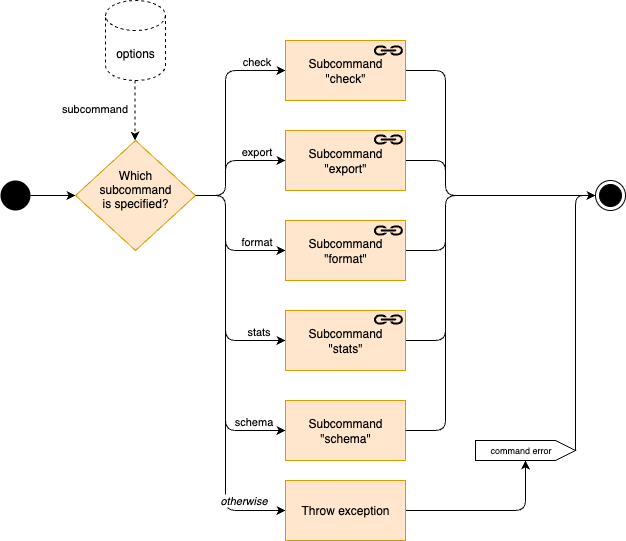

The diagram above was exported from draw.io. Its source (the exported page's mxGraphModel, read from the mxfile embedded in the PNG):
<mxGraphModel dx="1378" dy="733" grid="1" gridSize="10" guides="1" tooltips="1" connect="1" arrows="1" fold="1" page="1" pageScale="1" pageWidth="850" pageHeight="1100" background="#ffffff" math="0" shadow="0">
  <root>
    <mxCell id="0" />
    <mxCell id="1" parent="0" />
    <mxCell id="u3hYE-vrz18K1VAJ1CUe-22" style="edgeStyle=orthogonalEdgeStyle;rounded=0;orthogonalLoop=1;jettySize=auto;html=1;" parent="1" source="u3hYE-vrz18K1VAJ1CUe-2" target="u3hYE-vrz18K1VAJ1CUe-7" edge="1">
      <mxGeometry relative="1" as="geometry">
        <mxPoint x="209.99999999999977" y="200" as="targetPoint" />
      </mxGeometry>
    </mxCell>
    <mxCell id="u3hYE-vrz18K1VAJ1CUe-2" value="" style="ellipse;fillColor=#000000;strokeColor=none;" parent="1" vertex="1">
      <mxGeometry x="75" y="320" width="30" height="30" as="geometry" />
    </mxCell>
    <mxCell id="u3hYE-vrz18K1VAJ1CUe-3" value="" style="ellipse;html=1;shape=endState;fillColor=#000000;strokeColor=#000000;" parent="1" vertex="1">
      <mxGeometry x="670" y="320" width="30" height="30" as="geometry" />
    </mxCell>
    <mxCell id="dYXBZ55yQGlsdQ3LznM3-9" style="edgeStyle=orthogonalEdgeStyle;rounded=1;orthogonalLoop=1;jettySize=auto;html=1;" parent="1" source="u3hYE-vrz18K1VAJ1CUe-7" target="dYXBZ55yQGlsdQ3LznM3-3" edge="1">
      <mxGeometry relative="1" as="geometry">
        <Array as="points">
          <mxPoint x="300" y="335" />
          <mxPoint x="300" y="210" />
        </Array>
      </mxGeometry>
    </mxCell>
    <mxCell id="dYXBZ55yQGlsdQ3LznM3-21" value="check" style="edgeLabel;html=1;align=center;verticalAlign=middle;resizable=0;points=[];" parent="dYXBZ55yQGlsdQ3LznM3-9" vertex="1" connectable="0">
      <mxGeometry x="0.5202" y="1" relative="1" as="geometry">
        <mxPoint x="22" y="-9" as="offset" />
      </mxGeometry>
    </mxCell>
    <mxCell id="dYXBZ55yQGlsdQ3LznM3-10" style="edgeStyle=orthogonalEdgeStyle;rounded=1;orthogonalLoop=1;jettySize=auto;html=1;" parent="1" source="u3hYE-vrz18K1VAJ1CUe-7" target="dYXBZ55yQGlsdQ3LznM3-1" edge="1">
      <mxGeometry relative="1" as="geometry">
        <Array as="points">
          <mxPoint x="300" y="335" />
          <mxPoint x="300" y="300" />
        </Array>
      </mxGeometry>
    </mxCell>
    <mxCell id="dYXBZ55yQGlsdQ3LznM3-22" value="export" style="edgeLabel;html=1;align=center;verticalAlign=middle;resizable=0;points=[];" parent="dYXBZ55yQGlsdQ3LznM3-10" vertex="1" connectable="0">
      <mxGeometry x="0.5099" relative="1" as="geometry">
        <mxPoint x="1" y="-10" as="offset" />
      </mxGeometry>
    </mxCell>
    <mxCell id="dYXBZ55yQGlsdQ3LznM3-11" style="edgeStyle=orthogonalEdgeStyle;rounded=1;orthogonalLoop=1;jettySize=auto;html=1;" parent="1" source="u3hYE-vrz18K1VAJ1CUe-7" target="dYXBZ55yQGlsdQ3LznM3-2" edge="1">
      <mxGeometry relative="1" as="geometry">
        <Array as="points">
          <mxPoint x="300" y="335" />
          <mxPoint x="300" y="390" />
        </Array>
      </mxGeometry>
    </mxCell>
    <mxCell id="dYXBZ55yQGlsdQ3LznM3-23" value="format" style="edgeLabel;html=1;align=center;verticalAlign=middle;resizable=0;points=[];" parent="dYXBZ55yQGlsdQ3LznM3-11" vertex="1" connectable="0">
      <mxGeometry x="0.4876" y="1" relative="1" as="geometry">
        <mxPoint x="7" y="-9" as="offset" />
      </mxGeometry>
    </mxCell>
    <mxCell id="dYXBZ55yQGlsdQ3LznM3-12" style="edgeStyle=orthogonalEdgeStyle;rounded=1;orthogonalLoop=1;jettySize=auto;html=1;" parent="1" source="u3hYE-vrz18K1VAJ1CUe-7" target="u3hYE-vrz18K1VAJ1CUe-11" edge="1">
      <mxGeometry relative="1" as="geometry">
        <Array as="points">
          <mxPoint x="300" y="335" />
          <mxPoint x="300" y="480" />
        </Array>
      </mxGeometry>
    </mxCell>
    <mxCell id="dYXBZ55yQGlsdQ3LznM3-24" value="stats" style="edgeLabel;html=1;align=center;verticalAlign=middle;resizable=0;points=[];" parent="dYXBZ55yQGlsdQ3LznM3-12" vertex="1" connectable="0">
      <mxGeometry x="0.7152" y="1" relative="1" as="geometry">
        <mxPoint x="5" y="-9" as="offset" />
      </mxGeometry>
    </mxCell>
    <mxCell id="ZrjQ7xwzemRjCrTHi3zK-2" style="edgeStyle=orthogonalEdgeStyle;rounded=1;orthogonalLoop=1;jettySize=auto;html=1;entryX=0;entryY=0.5;entryDx=0;entryDy=0;" parent="1" source="u3hYE-vrz18K1VAJ1CUe-7" target="ZrjQ7xwzemRjCrTHi3zK-1" edge="1">
      <mxGeometry relative="1" as="geometry">
        <Array as="points">
          <mxPoint x="300" y="335" />
          <mxPoint x="300" y="650" />
        </Array>
      </mxGeometry>
    </mxCell>
    <mxCell id="ZrjQ7xwzemRjCrTHi3zK-3" value="otherwise" style="edgeLabel;html=1;align=center;verticalAlign=middle;resizable=0;points=[];fontStyle=2" parent="ZrjQ7xwzemRjCrTHi3zK-2" vertex="1" connectable="0">
      <mxGeometry x="0.7236" y="1" relative="1" as="geometry">
        <mxPoint x="13" y="-10" as="offset" />
      </mxGeometry>
    </mxCell>
    <mxCell id="u3hYE-vrz18K1VAJ1CUe-7" value="Which&#10;subcommand&#10;is specified?&#10;" style="rhombus;fillColor=#ffe6cc;strokeColor=#d79b00;rounded=0;fontStyle=0;" parent="1" vertex="1">
      <mxGeometry x="150" y="280" width="120" height="110" as="geometry" />
    </mxCell>
    <mxCell id="u3hYE-vrz18K1VAJ1CUe-9" style="edgeStyle=orthogonalEdgeStyle;rounded=0;orthogonalLoop=1;jettySize=auto;html=1;dashed=1;" parent="1" edge="1">
      <mxGeometry relative="1" as="geometry">
        <mxPoint x="209.51999999999978" y="220" as="sourcePoint" />
        <mxPoint x="209.51999999999978" y="280.0000000000002" as="targetPoint" />
        <Array as="points">
          <mxPoint x="209.52" y="260" />
          <mxPoint x="209.52" y="260" />
        </Array>
      </mxGeometry>
    </mxCell>
    <mxCell id="u3hYE-vrz18K1VAJ1CUe-12" value="subcommand" style="edgeLabel;html=1;align=center;verticalAlign=middle;resizable=0;points=[];" parent="u3hYE-vrz18K1VAJ1CUe-9" vertex="1" connectable="0">
      <mxGeometry x="-0.2577" y="2" relative="1" as="geometry">
        <mxPoint x="-43" y="5" as="offset" />
      </mxGeometry>
    </mxCell>
    <mxCell id="u3hYE-vrz18K1VAJ1CUe-8" value="options" style="shape=cylinder3;whiteSpace=wrap;html=1;boundedLbl=1;backgroundOutline=1;size=15;dashed=1;" parent="1" vertex="1">
      <mxGeometry x="180" y="140" width="60" height="80" as="geometry" />
    </mxCell>
    <mxCell id="dYXBZ55yQGlsdQ3LznM3-32" style="edgeStyle=orthogonalEdgeStyle;rounded=1;orthogonalLoop=1;jettySize=auto;html=1;" parent="1" source="u3hYE-vrz18K1VAJ1CUe-11" target="u3hYE-vrz18K1VAJ1CUe-3" edge="1">
      <mxGeometry relative="1" as="geometry">
        <Array as="points">
          <mxPoint x="520" y="480" />
          <mxPoint x="520" y="335" />
        </Array>
      </mxGeometry>
    </mxCell>
    <mxCell id="u3hYE-vrz18K1VAJ1CUe-11" value="Subcommand&lt;br&gt;&quot;stats&quot;" style="rounded=0;whiteSpace=wrap;html=1;fillColor=#ffe6cc;strokeColor=#d79b00;fontStyle=0" parent="1" vertex="1">
      <mxGeometry x="360" y="450" width="120" height="60" as="geometry" />
    </mxCell>
    <mxCell id="dYXBZ55yQGlsdQ3LznM3-30" style="edgeStyle=orthogonalEdgeStyle;rounded=1;orthogonalLoop=1;jettySize=auto;html=1;" parent="1" source="dYXBZ55yQGlsdQ3LznM3-1" target="u3hYE-vrz18K1VAJ1CUe-3" edge="1">
      <mxGeometry relative="1" as="geometry">
        <Array as="points">
          <mxPoint x="520" y="300" />
          <mxPoint x="520" y="335" />
        </Array>
      </mxGeometry>
    </mxCell>
    <mxCell id="dYXBZ55yQGlsdQ3LznM3-1" value="Subcommand &quot;export&quot;" style="rounded=0;whiteSpace=wrap;html=1;fillColor=#ffe6cc;strokeColor=#d79b00;fontStyle=0" parent="1" vertex="1">
      <mxGeometry x="360" y="270" width="120" height="60" as="geometry" />
    </mxCell>
    <mxCell id="dYXBZ55yQGlsdQ3LznM3-31" style="edgeStyle=orthogonalEdgeStyle;rounded=1;orthogonalLoop=1;jettySize=auto;html=1;" parent="1" source="dYXBZ55yQGlsdQ3LznM3-2" target="u3hYE-vrz18K1VAJ1CUe-3" edge="1">
      <mxGeometry relative="1" as="geometry">
        <Array as="points">
          <mxPoint x="520" y="390" />
          <mxPoint x="520" y="335" />
        </Array>
      </mxGeometry>
    </mxCell>
    <mxCell id="dYXBZ55yQGlsdQ3LznM3-2" value="Subcommand &quot;format&quot;" style="rounded=0;whiteSpace=wrap;html=1;fillColor=#ffe6cc;strokeColor=#d79b00;fontStyle=0" parent="1" vertex="1">
      <mxGeometry x="360" y="360" width="120" height="60" as="geometry" />
    </mxCell>
    <mxCell id="dYXBZ55yQGlsdQ3LznM3-29" style="edgeStyle=orthogonalEdgeStyle;rounded=1;orthogonalLoop=1;jettySize=auto;html=1;" parent="1" source="dYXBZ55yQGlsdQ3LznM3-3" target="u3hYE-vrz18K1VAJ1CUe-3" edge="1">
      <mxGeometry relative="1" as="geometry">
        <Array as="points">
          <mxPoint x="520" y="210" />
          <mxPoint x="520" y="335" />
        </Array>
      </mxGeometry>
    </mxCell>
    <mxCell id="dYXBZ55yQGlsdQ3LznM3-3" value="Subcommand&lt;br&gt;&quot;check&quot;" style="rounded=0;whiteSpace=wrap;html=1;fillColor=#ffe6cc;strokeColor=#d79b00;fontStyle=0" parent="1" vertex="1">
      <mxGeometry x="360" y="180" width="120" height="60" as="geometry" />
    </mxCell>
    <mxCell id="dYXBZ55yQGlsdQ3LznM3-15" value="" style="pointerEvents=1;shadow=0;dashed=0;html=1;strokeColor=none;fillColor=#000000;labelPosition=center;verticalLabelPosition=bottom;verticalAlign=top;outlineConnect=0;align=center;shape=mxgraph.office.concepts.link;fontColor=#FFFFFF;rounded=0;" parent="1" vertex="1">
      <mxGeometry x="448" y="185" width="30" height="10" as="geometry" />
    </mxCell>
    <mxCell id="dYXBZ55yQGlsdQ3LznM3-16" value="" style="pointerEvents=1;shadow=0;dashed=0;html=1;strokeColor=none;fillColor=#000000;labelPosition=center;verticalLabelPosition=bottom;verticalAlign=top;outlineConnect=0;align=center;shape=mxgraph.office.concepts.link;fontColor=#FFFFFF;rounded=0;" parent="1" vertex="1">
      <mxGeometry x="448" y="274" width="30" height="10" as="geometry" />
    </mxCell>
    <mxCell id="dYXBZ55yQGlsdQ3LznM3-17" value="" style="pointerEvents=1;shadow=0;dashed=0;html=1;strokeColor=none;fillColor=#000000;labelPosition=center;verticalLabelPosition=bottom;verticalAlign=top;outlineConnect=0;align=center;shape=mxgraph.office.concepts.link;fontColor=#FFFFFF;rounded=0;" parent="1" vertex="1">
      <mxGeometry x="448" y="365" width="30" height="10" as="geometry" />
    </mxCell>
    <mxCell id="dYXBZ55yQGlsdQ3LznM3-18" value="" style="pointerEvents=1;shadow=0;dashed=0;html=1;strokeColor=none;fillColor=#000000;labelPosition=center;verticalLabelPosition=bottom;verticalAlign=top;outlineConnect=0;align=center;shape=mxgraph.office.concepts.link;fontColor=#FFFFFF;rounded=0;" parent="1" vertex="1">
      <mxGeometry x="448" y="454" width="30" height="10" as="geometry" />
    </mxCell>
    <mxCell id="ZrjQ7xwzemRjCrTHi3zK-5" style="edgeStyle=orthogonalEdgeStyle;rounded=1;orthogonalLoop=1;jettySize=auto;html=1;" parent="1" source="ZrjQ7xwzemRjCrTHi3zK-1" target="ZrjQ7xwzemRjCrTHi3zK-4" edge="1">
      <mxGeometry relative="1" as="geometry" />
    </mxCell>
    <mxCell id="ZrjQ7xwzemRjCrTHi3zK-1" value="Throw exception" style="rounded=0;whiteSpace=wrap;html=1;fillColor=#ffe6cc;strokeColor=#d79b00;fontStyle=0" parent="1" vertex="1">
      <mxGeometry x="360" y="620" width="120" height="60" as="geometry" />
    </mxCell>
    <mxCell id="ZrjQ7xwzemRjCrTHi3zK-6" style="edgeStyle=orthogonalEdgeStyle;rounded=1;orthogonalLoop=1;jettySize=auto;html=1;exitX=1;exitY=0.5;exitDx=0;exitDy=0;exitPerimeter=0;" parent="1" source="ZrjQ7xwzemRjCrTHi3zK-4" target="u3hYE-vrz18K1VAJ1CUe-3" edge="1">
      <mxGeometry relative="1" as="geometry">
        <Array as="points">
          <mxPoint x="650" y="335" />
        </Array>
        <mxPoint x="680" y="560" as="sourcePoint" />
      </mxGeometry>
    </mxCell>
    <mxCell id="ZrjQ7xwzemRjCrTHi3zK-4" value="&lt;span style=&quot;background-color: rgb(255, 255, 255); font-size: 9px;&quot;&gt;command error&lt;/span&gt;" style="html=1;shape=mxgraph.infographic.ribbonSimple;notch1=0;notch2=20;align=center;verticalAlign=middle;fontSize=9;fontStyle=0;fillColor=#FFFFFF;spacingLeft=0;spacingRight=10;" parent="1" vertex="1">
      <mxGeometry x="550" y="580" width="100" height="20" as="geometry" />
    </mxCell>
    <mxCell id="aUDYop1Zl03Y2MhoFlVj-1" value="Subcommand&lt;br&gt;&quot;schema&lt;span style=&quot;background-color: transparent; color: light-dark(rgb(0, 0, 0), rgb(255, 255, 255));&quot;&gt;&quot;&lt;/span&gt;" style="rounded=0;whiteSpace=wrap;html=1;fillColor=#ffe6cc;strokeColor=#d79b00;fontStyle=0" vertex="1" parent="1">
      <mxGeometry x="360" y="540" width="120" height="60" as="geometry" />
    </mxCell>
    <mxCell id="aUDYop1Zl03Y2MhoFlVj-2" style="edgeStyle=orthogonalEdgeStyle;rounded=1;orthogonalLoop=1;jettySize=auto;html=1;exitX=1;exitY=0.5;exitDx=0;exitDy=0;entryX=0;entryY=0.5;entryDx=0;entryDy=0;" edge="1" parent="1" source="u3hYE-vrz18K1VAJ1CUe-7" target="aUDYop1Zl03Y2MhoFlVj-1">
      <mxGeometry relative="1" as="geometry">
        <Array as="points">
          <mxPoint x="300" y="335" />
          <mxPoint x="300" y="570" />
        </Array>
        <mxPoint x="310" y="480" as="sourcePoint" />
        <mxPoint x="400" y="625" as="targetPoint" />
      </mxGeometry>
    </mxCell>
    <mxCell id="aUDYop1Zl03Y2MhoFlVj-3" value="schema" style="edgeLabel;html=1;align=center;verticalAlign=middle;resizable=0;points=[];" vertex="1" connectable="0" parent="aUDYop1Zl03Y2MhoFlVj-2">
      <mxGeometry x="0.7152" y="1" relative="1" as="geometry">
        <mxPoint x="13" y="-9" as="offset" />
      </mxGeometry>
    </mxCell>
    <mxCell id="aUDYop1Zl03Y2MhoFlVj-4" style="edgeStyle=orthogonalEdgeStyle;rounded=1;orthogonalLoop=1;jettySize=auto;html=1;entryX=0;entryY=0.5;entryDx=0;entryDy=0;exitX=1;exitY=0.5;exitDx=0;exitDy=0;" edge="1" parent="1" source="aUDYop1Zl03Y2MhoFlVj-1" target="u3hYE-vrz18K1VAJ1CUe-3">
      <mxGeometry relative="1" as="geometry">
        <Array as="points">
          <mxPoint x="520" y="570" />
          <mxPoint x="520" y="335" />
        </Array>
        <mxPoint x="570" y="655" as="sourcePoint" />
        <mxPoint x="760" y="510" as="targetPoint" />
      </mxGeometry>
    </mxCell>
  </root>
</mxGraphModel>